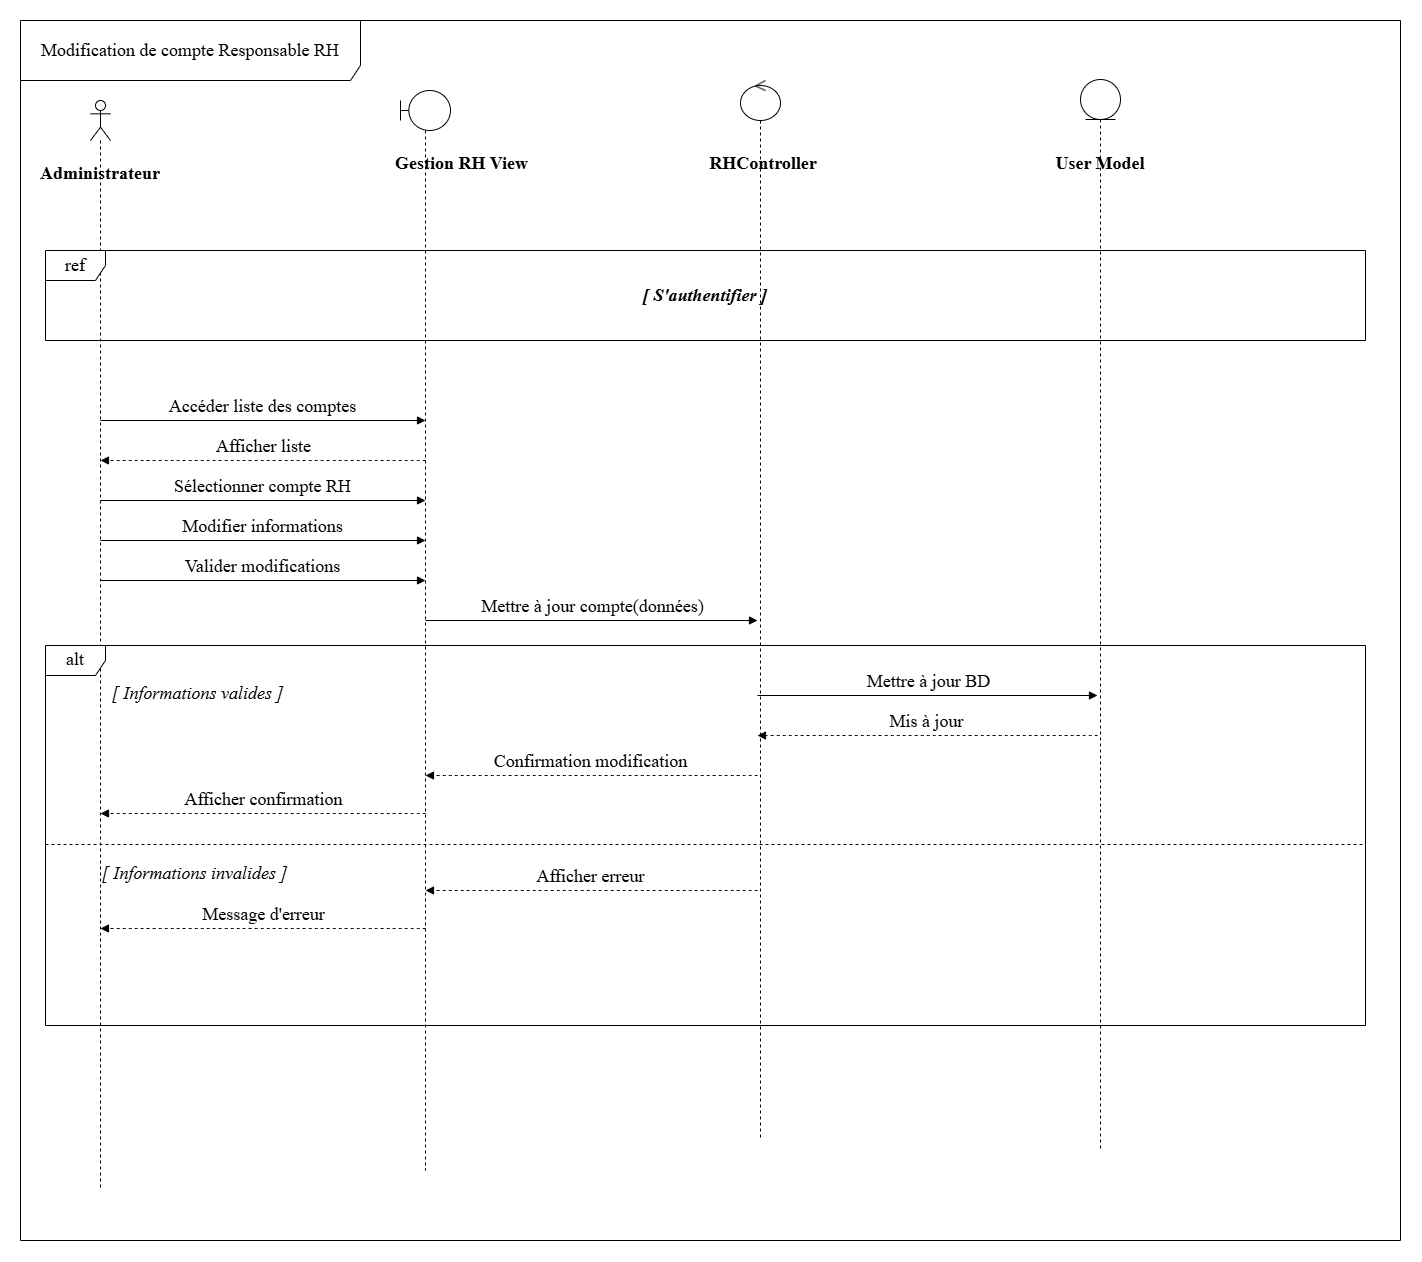

The diagram above was exported from draw.io. Its source (the exported page's mxGraphModel, read from the mxfile embedded in the PNG):
<mxGraphModel dx="1827" dy="2493" grid="1" gridSize="10" guides="1" tooltips="1" connect="1" arrows="1" fold="1" page="1" pageScale="1" pageWidth="1654" pageHeight="1169" math="0" shadow="0">
  <root>
    <mxCell id="0" />
    <mxCell id="1" parent="0" />
    <mxCell id="actor-admin" parent="1" style="shape=umlLifeline;perimeter=lifelinePerimeter;whiteSpace=wrap;html=1;container=1;dropTarget=0;collapsible=0;recursiveResize=0;outlineConnect=0;portConstraint=eastwest;newEdgeStyle={&quot;curved&quot;:0,&quot;rounded&quot;:0};participant=umlActor;fontSize=18;fontFamily=Times New Roman;" value="" vertex="1">
      <mxGeometry height="1090" width="20" x="120" y="50" as="geometry" />
    </mxCell>
    <mxCell id="boundary-view" parent="1" style="shape=umlLifeline;perimeter=lifelinePerimeter;whiteSpace=wrap;html=1;container=1;dropTarget=0;collapsible=0;recursiveResize=0;outlineConnect=0;portConstraint=eastwest;newEdgeStyle={&quot;curved&quot;:0,&quot;rounded&quot;:0};participant=umlBoundary;fontSize=18;fontFamily=Times New Roman;" value="" vertex="1">
      <mxGeometry height="1080" width="50" x="430" y="40" as="geometry" />
    </mxCell>
    <mxCell id="control-ctrl" parent="1" style="shape=umlLifeline;perimeter=lifelinePerimeter;whiteSpace=wrap;html=1;container=1;dropTarget=0;collapsible=0;recursiveResize=0;outlineConnect=0;portConstraint=eastwest;newEdgeStyle={&quot;curved&quot;:0,&quot;rounded&quot;:0};participant=umlControl;fontSize=18;fontFamily=Times New Roman;" value="" vertex="1">
      <mxGeometry height="1060" width="40" x="770" y="30" as="geometry" />
    </mxCell>
    <mxCell id="entity-model" parent="1" style="shape=umlLifeline;perimeter=lifelinePerimeter;whiteSpace=wrap;html=1;container=1;dropTarget=0;collapsible=0;recursiveResize=0;outlineConnect=0;portConstraint=eastwest;newEdgeStyle={&quot;curved&quot;:0,&quot;rounded&quot;:0};participant=umlEntity;fontSize=18;fontFamily=Times New Roman;" value="" vertex="1">
      <mxGeometry height="1071" width="40" x="1110" y="29" as="geometry" />
    </mxCell>
    <mxCell id="label-admin" parent="1" style="text;html=1;whiteSpace=wrap;strokeColor=none;fillColor=none;align=center;verticalAlign=middle;rounded=0;fontSize=18;fontStyle=1;fontFamily=Times New Roman;" value="Administrateur" vertex="1">
      <mxGeometry height="25" width="130" x="65" y="110" as="geometry" />
    </mxCell>
    <mxCell id="label-view" parent="1" style="text;html=1;whiteSpace=wrap;strokeColor=none;fillColor=none;align=center;verticalAlign=middle;rounded=0;fontSize=18;fontStyle=1;fontFamily=Times New Roman;" value="Gestion RH View" vertex="1">
      <mxGeometry height="25" width="217" x="383" y="100" as="geometry" />
    </mxCell>
    <mxCell id="label-ctrl" parent="1" style="text;html=1;whiteSpace=wrap;strokeColor=none;fillColor=none;align=center;verticalAlign=middle;rounded=0;fontSize=18;fontStyle=1;fontFamily=Times New Roman;" value="RHController" vertex="1">
      <mxGeometry height="25" width="130" x="728" y="100" as="geometry" />
    </mxCell>
    <mxCell id="label-model" parent="1" style="text;html=1;whiteSpace=wrap;strokeColor=none;fillColor=none;align=center;verticalAlign=middle;rounded=0;fontSize=18;fontStyle=1;fontFamily=Times New Roman;" value="User Model" vertex="1">
      <mxGeometry height="25" width="110" x="1075" y="100" as="geometry" />
    </mxCell>
    <mxCell id="frame-main" parent="1" style="shape=umlFrame;whiteSpace=wrap;html=1;pointerEvents=0;width=340;height=60;fontSize=18;fontFamily=Times New Roman;" value="Modification de compte Responsable RH" vertex="1">
      <mxGeometry height="1220" width="1380" x="50" y="-30" as="geometry" />
    </mxCell>
    <mxCell id="frame-ref" parent="1" style="shape=umlFrame;whiteSpace=wrap;html=1;pointerEvents=0;fontSize=18;fontFamily=Times New Roman;" value="ref" vertex="1">
      <mxGeometry height="90" width="1320" x="75" y="200" as="geometry" />
    </mxCell>
    <mxCell id="label-sauth" parent="1" style="text;html=1;whiteSpace=wrap;strokeColor=none;fillColor=none;align=center;verticalAlign=middle;rounded=0;fontSize=18;fontStyle=3;fontFamily=Times New Roman;" value="[ S'authentifier ]" vertex="1">
      <mxGeometry height="30" width="200" x="635" y="230" as="geometry" />
    </mxCell>
    <mxCell id="msg-1" edge="1" parent="1" style="html=1;verticalAlign=bottom;endArrow=block;curved=0;rounded=0;fontSize=18;fontFamily=Times New Roman;" value="Accéder liste des comptes">
      <mxGeometry relative="1" width="80" as="geometry">
        <mxPoint x="130" y="370" as="sourcePoint" />
        <mxPoint x="455" y="370" as="targetPoint" />
      </mxGeometry>
    </mxCell>
    <mxCell id="msg-2" edge="1" parent="1" style="html=1;verticalAlign=bottom;endArrow=block;curved=1;rounded=0;dashed=1;fontSize=18;fontFamily=Times New Roman;" value="Afficher liste">
      <mxGeometry relative="1" width="80" as="geometry">
        <mxPoint x="455" y="410" as="sourcePoint" />
        <mxPoint x="130" y="410" as="targetPoint" />
      </mxGeometry>
    </mxCell>
    <mxCell id="msg-3" edge="1" parent="1" style="html=1;verticalAlign=bottom;endArrow=block;curved=0;rounded=0;fontSize=18;fontFamily=Times New Roman;" value="Sélectionner compte RH">
      <mxGeometry relative="1" width="80" as="geometry">
        <mxPoint x="130" y="450" as="sourcePoint" />
        <mxPoint x="455" y="450" as="targetPoint" />
      </mxGeometry>
    </mxCell>
    <mxCell id="msg-4" edge="1" parent="1" style="html=1;verticalAlign=bottom;endArrow=block;curved=0;rounded=0;fontSize=18;fontFamily=Times New Roman;" value="Modifier informations">
      <mxGeometry relative="1" width="80" as="geometry">
        <mxPoint x="130" y="490" as="sourcePoint" />
        <mxPoint x="455" y="490" as="targetPoint" />
      </mxGeometry>
    </mxCell>
    <mxCell id="msg-5" edge="1" parent="1" style="html=1;verticalAlign=bottom;endArrow=block;curved=0;rounded=0;fontSize=18;fontFamily=Times New Roman;" value="Valider modifications">
      <mxGeometry relative="1" width="80" as="geometry">
        <mxPoint x="130" y="530" as="sourcePoint" />
        <mxPoint x="455" y="530" as="targetPoint" />
      </mxGeometry>
    </mxCell>
    <mxCell id="msg-6" edge="1" parent="1" style="html=1;verticalAlign=bottom;endArrow=block;curved=0;rounded=0;fontSize=18;fontFamily=Times New Roman;" value="Mettre à jour compte(données)">
      <mxGeometry relative="1" width="80" as="geometry">
        <mxPoint x="455" y="570" as="sourcePoint" />
        <mxPoint x="787" y="570" as="targetPoint" />
      </mxGeometry>
    </mxCell>
    <mxCell id="alt-frame" parent="1" style="shape=umlFrame;whiteSpace=wrap;html=1;pointerEvents=0;fontSize=18;fontFamily=Times New Roman;" value="alt" vertex="1">
      <mxGeometry height="380" width="1320" x="75" y="595" as="geometry" />
    </mxCell>
    <mxCell id="cond-valid" parent="1" style="text;html=1;whiteSpace=wrap;strokeColor=none;fillColor=none;align=left;verticalAlign=middle;rounded=0;fontSize=18;fontStyle=2;fontFamily=Times New Roman;" value="[ Informations valides ]" vertex="1">
      <mxGeometry height="25" width="210" x="140" y="630" as="geometry" />
    </mxCell>
    <mxCell id="msg-7" edge="1" parent="1" style="html=1;verticalAlign=bottom;endArrow=block;curved=0;rounded=0;fontSize=18;fontFamily=Times New Roman;" value="Mettre à jour BD">
      <mxGeometry relative="1" width="80" as="geometry">
        <mxPoint x="787" y="645" as="sourcePoint" />
        <mxPoint x="1127" y="645" as="targetPoint" />
      </mxGeometry>
    </mxCell>
    <mxCell id="msg-8" edge="1" parent="1" style="html=1;verticalAlign=bottom;endArrow=block;curved=1;rounded=0;dashed=1;fontSize=18;fontFamily=Times New Roman;" value="Mis à jour">
      <mxGeometry relative="1" width="80" as="geometry">
        <mxPoint x="1127" y="685" as="sourcePoint" />
        <mxPoint x="787" y="685" as="targetPoint" />
      </mxGeometry>
    </mxCell>
    <mxCell id="msg-9" edge="1" parent="1" style="html=1;verticalAlign=bottom;endArrow=block;curved=1;rounded=0;dashed=1;fontSize=18;fontFamily=Times New Roman;" value="Confirmation modification">
      <mxGeometry relative="1" width="80" as="geometry">
        <mxPoint x="787" y="725" as="sourcePoint" />
        <mxPoint x="455" y="725" as="targetPoint" />
      </mxGeometry>
    </mxCell>
    <mxCell id="msg-9b" edge="1" parent="1" style="html=1;verticalAlign=bottom;endArrow=block;curved=1;rounded=0;dashed=1;fontSize=18;fontFamily=Times New Roman;" value="Afficher confirmation">
      <mxGeometry relative="1" width="80" as="geometry">
        <mxPoint x="455" y="763" as="sourcePoint" />
        <mxPoint x="130" y="763" as="targetPoint" />
      </mxGeometry>
    </mxCell>
    <mxCell id="alt-line-1" parent="1" style="line;strokeWidth=1;fillColor=none;align=left;verticalAlign=middle;spacingTop=-1;spacingLeft=3;spacingRight=3;rotatable=0;labelPosition=right;points=[];portConstraint=eastwest;strokeColor=inherit;dashed=1;fontSize=18;fontFamily=Times New Roman;" value="" vertex="1">
      <mxGeometry height="8" width="1320" x="75" y="790" as="geometry" />
    </mxCell>
    <mxCell id="cond-invalid" parent="1" style="text;html=1;whiteSpace=wrap;strokeColor=none;fillColor=none;align=left;verticalAlign=middle;rounded=0;fontSize=18;fontStyle=2;fontFamily=Times New Roman;" value="[ Informations invalides ]" vertex="1">
      <mxGeometry height="25" width="220" x="130" y="810" as="geometry" />
    </mxCell>
    <mxCell id="msg-10" edge="1" parent="1" style="html=1;verticalAlign=bottom;endArrow=block;curved=1;rounded=0;dashed=1;fontSize=18;fontFamily=Times New Roman;" value="Afficher erreur">
      <mxGeometry relative="1" width="80" as="geometry">
        <mxPoint x="787" y="840" as="sourcePoint" />
        <mxPoint x="455" y="840" as="targetPoint" />
      </mxGeometry>
    </mxCell>
    <mxCell id="msg-10b" edge="1" parent="1" style="html=1;verticalAlign=bottom;endArrow=block;curved=1;rounded=0;dashed=1;fontSize=18;fontFamily=Times New Roman;" value="Message d'erreur">
      <mxGeometry relative="1" width="80" as="geometry">
        <mxPoint x="455" y="878" as="sourcePoint" />
        <mxPoint x="130" y="878" as="targetPoint" />
      </mxGeometry>
    </mxCell>
  </root>
</mxGraphModel>